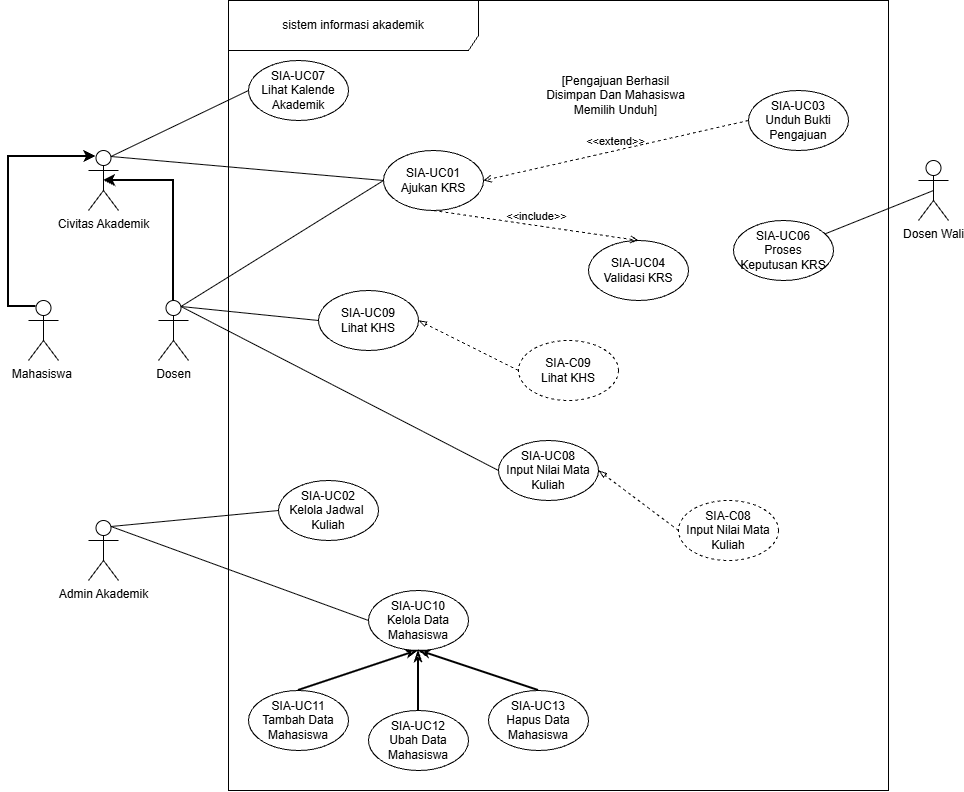

The diagram above was exported from draw.io. Its source (the exported page's mxGraphModel, read from the mxfile embedded in the PNG):
<mxGraphModel dx="1720" dy="520" grid="1" gridSize="10" guides="1" tooltips="1" connect="1" arrows="1" fold="1" page="1" pageScale="1" pageWidth="850" pageHeight="1100" math="0" shadow="0">
  <root>
    <mxCell id="0" />
    <mxCell id="1" parent="0" />
    <mxCell id="zpOT4LhifE_Q8natf494-5" parent="1" style="shape=umlFrame;whiteSpace=wrap;html=1;pointerEvents=0;recursiveResize=0;container=1;collapsible=0;width=250;height=50;" value="sistem informasi akademik" vertex="1">
      <mxGeometry height="790" width="660" x="60" y="30" as="geometry" />
    </mxCell>
    <mxCell id="zpOT4LhifE_Q8natf494-11" parent="zpOT4LhifE_Q8natf494-5" style="ellipse;html=1;whiteSpace=wrap;" value="SIA-UC02&lt;div&gt;Kelola Jadwal&amp;nbsp;&lt;/div&gt;&lt;div&gt;Kuliah&lt;/div&gt;" vertex="1">
      <mxGeometry height="60" width="100" x="50" y="480" as="geometry" />
    </mxCell>
    <mxCell id="zpOT4LhifE_Q8natf494-24" parent="zpOT4LhifE_Q8natf494-5" style="ellipse;html=1;whiteSpace=wrap;" value="SIA-UC10&lt;div&gt;Kelola Data&lt;/div&gt;&lt;div&gt;Mahasiswa&lt;/div&gt;" vertex="1">
      <mxGeometry height="60" width="100" x="140" y="590" as="geometry" />
    </mxCell>
    <mxCell id="zpOT4LhifE_Q8natf494-31" edge="1" parent="zpOT4LhifE_Q8natf494-5" source="zpOT4LhifE_Q8natf494-30" style="rounded=0;orthogonalLoop=1;jettySize=auto;html=1;exitX=0.5;exitY=0;exitDx=0;exitDy=0;entryX=0.5;entryY=1;entryDx=0;entryDy=0;strokeWidth=2;endArrow=classicThin;endFill=0;" target="zpOT4LhifE_Q8natf494-24">
      <mxGeometry relative="1" as="geometry" />
    </mxCell>
    <mxCell id="zpOT4LhifE_Q8natf494-30" parent="zpOT4LhifE_Q8natf494-5" style="ellipse;html=1;whiteSpace=wrap;" value="SIA-UC11&lt;div&gt;Tambah Data Mahasiswa&lt;/div&gt;" vertex="1">
      <mxGeometry height="60" width="100" x="20" y="690" as="geometry" />
    </mxCell>
    <mxCell id="zpOT4LhifE_Q8natf494-32" edge="1" parent="zpOT4LhifE_Q8natf494-5" source="zpOT4LhifE_Q8natf494-29" style="edgeStyle=orthogonalEdgeStyle;rounded=0;orthogonalLoop=1;jettySize=auto;html=1;exitX=0.5;exitY=0;exitDx=0;exitDy=0;entryX=0.5;entryY=1;entryDx=0;entryDy=0;strokeWidth=2;endArrow=classicThin;endFill=0;" target="zpOT4LhifE_Q8natf494-24">
      <mxGeometry relative="1" as="geometry" />
    </mxCell>
    <mxCell id="zpOT4LhifE_Q8natf494-29" parent="zpOT4LhifE_Q8natf494-5" style="ellipse;html=1;whiteSpace=wrap;" value="SIA-UC12&lt;div&gt;Ubah Data&lt;/div&gt;&lt;div&gt;Mahasiswa&lt;/div&gt;" vertex="1">
      <mxGeometry height="60" width="100" x="140" y="710" as="geometry" />
    </mxCell>
    <mxCell id="zpOT4LhifE_Q8natf494-33" edge="1" parent="zpOT4LhifE_Q8natf494-5" source="zpOT4LhifE_Q8natf494-28" style="rounded=0;orthogonalLoop=1;jettySize=auto;html=1;exitX=0.5;exitY=0;exitDx=0;exitDy=0;entryX=0.5;entryY=1;entryDx=0;entryDy=0;strokeWidth=2;endArrow=classicThin;endFill=0;" target="zpOT4LhifE_Q8natf494-24">
      <mxGeometry relative="1" as="geometry" />
    </mxCell>
    <mxCell id="zpOT4LhifE_Q8natf494-28" parent="zpOT4LhifE_Q8natf494-5" style="ellipse;html=1;whiteSpace=wrap;" value="SIA-UC13&lt;div&gt;Hapus Data&lt;/div&gt;&lt;div&gt;Mahasiswa&lt;/div&gt;" vertex="1">
      <mxGeometry height="60" width="100" x="260" y="690" as="geometry" />
    </mxCell>
    <mxCell id="zpOT4LhifE_Q8natf494-36" parent="zpOT4LhifE_Q8natf494-5" style="ellipse;html=1;whiteSpace=wrap;" value="SIA-UC07&lt;div&gt;Lihat Kalende Akademik&lt;/div&gt;" vertex="1">
      <mxGeometry height="60" width="100" x="20" y="60" as="geometry" />
    </mxCell>
    <mxCell id="zpOT4LhifE_Q8natf494-40" parent="zpOT4LhifE_Q8natf494-5" style="ellipse;html=1;whiteSpace=wrap;" value="SIA-UC09&lt;div&gt;Lihat KHS&lt;/div&gt;" vertex="1">
      <mxGeometry height="60" width="100" x="90" y="290" as="geometry" />
    </mxCell>
    <mxCell id="zpOT4LhifE_Q8natf494-49" edge="1" parent="zpOT4LhifE_Q8natf494-5" source="zpOT4LhifE_Q8natf494-42" style="rounded=0;orthogonalLoop=1;jettySize=auto;html=1;exitX=0;exitY=0.5;exitDx=0;exitDy=0;entryX=1;entryY=0.5;entryDx=0;entryDy=0;endArrow=blockThin;endFill=0;dashed=1;" target="zpOT4LhifE_Q8natf494-40">
      <mxGeometry relative="1" as="geometry" />
    </mxCell>
    <mxCell id="zpOT4LhifE_Q8natf494-42" parent="zpOT4LhifE_Q8natf494-5" style="ellipse;html=1;whiteSpace=wrap;dashed=1;" value="SIA-C09&lt;div&gt;Lihat KHS&lt;/div&gt;" vertex="1">
      <mxGeometry height="60" width="100" x="290" y="340" as="geometry" />
    </mxCell>
    <mxCell id="zpOT4LhifE_Q8natf494-43" parent="zpOT4LhifE_Q8natf494-5" style="ellipse;html=1;whiteSpace=wrap;" value="SIA-UC08&lt;div&gt;Input Nilai Mata&lt;/div&gt;&lt;div&gt;Kuliah&lt;/div&gt;" vertex="1">
      <mxGeometry height="60" width="100" x="270" y="440" as="geometry" />
    </mxCell>
    <mxCell id="zpOT4LhifE_Q8natf494-48" edge="1" parent="zpOT4LhifE_Q8natf494-5" source="zpOT4LhifE_Q8natf494-44" style="rounded=0;orthogonalLoop=1;jettySize=auto;html=1;exitX=0;exitY=0.5;exitDx=0;exitDy=0;entryX=1;entryY=0.5;entryDx=0;entryDy=0;endArrow=blockThin;endFill=0;dashed=1;" target="zpOT4LhifE_Q8natf494-43">
      <mxGeometry relative="1" as="geometry" />
    </mxCell>
    <mxCell id="zpOT4LhifE_Q8natf494-44" parent="zpOT4LhifE_Q8natf494-5" style="ellipse;html=1;whiteSpace=wrap;dashed=1;" value="SIA-C08&lt;div&gt;&lt;div&gt;Input Nilai Mata&lt;/div&gt;&lt;div&gt;Kuliah&lt;/div&gt;&lt;/div&gt;" vertex="1">
      <mxGeometry height="60" width="100" x="450" y="500" as="geometry" />
    </mxCell>
    <mxCell id="zpOT4LhifE_Q8natf494-50" parent="zpOT4LhifE_Q8natf494-5" style="ellipse;html=1;whiteSpace=wrap;" value="SIA-UC01&lt;div&gt;Ajukan KRS&lt;/div&gt;" vertex="1">
      <mxGeometry height="60" width="100" x="155" y="150" as="geometry" />
    </mxCell>
    <mxCell id="zpOT4LhifE_Q8natf494-51" parent="zpOT4LhifE_Q8natf494-5" style="ellipse;html=1;whiteSpace=wrap;" value="SIA-UC04&lt;div&gt;Validasi KRS&lt;/div&gt;" vertex="1">
      <mxGeometry height="60" width="100" x="360" y="240" as="geometry" />
    </mxCell>
    <mxCell id="zpOT4LhifE_Q8natf494-54" parent="zpOT4LhifE_Q8natf494-5" style="ellipse;html=1;whiteSpace=wrap;" value="SIA-UC03&lt;div&gt;Unduh Bukti&lt;/div&gt;&lt;div&gt;Pengajuan&lt;/div&gt;" vertex="1">
      <mxGeometry height="60" width="100" x="520" y="90" as="geometry" />
    </mxCell>
    <mxCell id="zpOT4LhifE_Q8natf494-55" parent="zpOT4LhifE_Q8natf494-5" style="ellipse;html=1;whiteSpace=wrap;" value="SIA-UC06&lt;div&gt;Proses Keputusan KRS&lt;/div&gt;" vertex="1">
      <mxGeometry height="60" width="100" x="505" y="220" as="geometry" />
    </mxCell>
    <mxCell id="zpOT4LhifE_Q8natf494-56" edge="1" parent="zpOT4LhifE_Q8natf494-5" source="zpOT4LhifE_Q8natf494-54" style="html=1;verticalAlign=bottom;labelBackgroundColor=none;endArrow=open;endFill=0;dashed=1;rounded=0;exitX=0;exitY=0.5;exitDx=0;exitDy=0;entryX=1;entryY=0.5;entryDx=0;entryDy=0;" target="zpOT4LhifE_Q8natf494-50" value="&amp;lt;&amp;lt;extend&amp;gt;&amp;gt;">
      <mxGeometry relative="1" width="160" as="geometry">
        <mxPoint x="440" y="120" as="sourcePoint" />
        <mxPoint x="480.9230769230767" y="50" as="targetPoint" />
      </mxGeometry>
    </mxCell>
    <mxCell id="zpOT4LhifE_Q8natf494-58" edge="1" parent="zpOT4LhifE_Q8natf494-5" source="zpOT4LhifE_Q8natf494-50" style="html=1;verticalAlign=bottom;labelBackgroundColor=none;endArrow=open;endFill=0;dashed=1;rounded=0;exitX=0.5;exitY=1;exitDx=0;exitDy=0;entryX=0.5;entryY=0;entryDx=0;entryDy=0;" target="zpOT4LhifE_Q8natf494-51" value="&amp;lt;&amp;lt;include&amp;gt;&amp;gt;">
      <mxGeometry relative="1" width="160" as="geometry">
        <mxPoint x="440" y="180" as="sourcePoint" />
        <mxPoint x="600" y="180" as="targetPoint" />
      </mxGeometry>
    </mxCell>
    <mxCell id="zpOT4LhifE_Q8natf494-60" parent="zpOT4LhifE_Q8natf494-5" style="text;html=1;whiteSpace=wrap;strokeColor=none;fillColor=none;align=center;verticalAlign=middle;rounded=0;" value="[Pengajuan Berhasil Disimpan Dan Mahasiswa Memilih Unduh]" vertex="1">
      <mxGeometry height="30" width="155" x="310" y="80" as="geometry" />
    </mxCell>
    <mxCell id="zpOT4LhifE_Q8natf494-34" edge="1" parent="1" source="zpOT4LhifE_Q8natf494-7" style="rounded=0;orthogonalLoop=1;jettySize=auto;html=1;exitX=0.75;exitY=0.1;exitDx=0;exitDy=0;exitPerimeter=0;entryX=0;entryY=0.5;entryDx=0;entryDy=0;startArrow=none;startFill=0;endArrow=none;endFill=0;" target="zpOT4LhifE_Q8natf494-11">
      <mxGeometry relative="1" as="geometry" />
    </mxCell>
    <mxCell id="zpOT4LhifE_Q8natf494-35" edge="1" parent="1" source="zpOT4LhifE_Q8natf494-7" style="rounded=0;orthogonalLoop=1;jettySize=auto;html=1;exitX=0.75;exitY=0.1;exitDx=0;exitDy=0;exitPerimeter=0;entryX=0;entryY=0.5;entryDx=0;entryDy=0;endArrow=none;endFill=0;" target="zpOT4LhifE_Q8natf494-24">
      <mxGeometry relative="1" as="geometry" />
    </mxCell>
    <mxCell id="zpOT4LhifE_Q8natf494-7" parent="1" style="shape=umlActor;verticalLabelPosition=bottom;verticalAlign=top;html=1;" value="Admin Akademik" vertex="1">
      <mxGeometry height="60" width="30" x="-80" y="550" as="geometry" />
    </mxCell>
    <mxCell id="zpOT4LhifE_Q8natf494-38" edge="1" parent="1" source="zpOT4LhifE_Q8natf494-8" style="edgeStyle=orthogonalEdgeStyle;rounded=0;orthogonalLoop=1;jettySize=auto;html=1;exitX=0.25;exitY=0.1;exitDx=0;exitDy=0;exitPerimeter=0;entryX=0.25;entryY=0.1;entryDx=0;entryDy=0;entryPerimeter=0;strokeWidth=2;" target="zpOT4LhifE_Q8natf494-19">
      <mxGeometry relative="1" x="-0.3309" as="geometry">
        <Array as="points">
          <mxPoint x="-160" y="336" />
          <mxPoint x="-160" y="186" />
        </Array>
        <mxPoint x="-150" y="190" as="targetPoint" />
      </mxGeometry>
    </mxCell>
    <mxCell id="zpOT4LhifE_Q8natf494-8" parent="1" style="shape=umlActor;verticalLabelPosition=bottom;verticalAlign=top;html=1;" value="Mahasiswa&amp;nbsp;" vertex="1">
      <mxGeometry height="60" width="30" x="-140" y="330" as="geometry" />
    </mxCell>
    <mxCell id="zpOT4LhifE_Q8natf494-61" edge="1" parent="1" source="zpOT4LhifE_Q8natf494-17" style="rounded=0;orthogonalLoop=1;jettySize=auto;html=1;exitX=0.5;exitY=0.5;exitDx=0;exitDy=0;exitPerimeter=0;endArrow=none;endFill=0;" target="zpOT4LhifE_Q8natf494-55">
      <mxGeometry relative="1" as="geometry" />
    </mxCell>
    <mxCell id="zpOT4LhifE_Q8natf494-17" parent="1" style="shape=umlActor;verticalLabelPosition=bottom;verticalAlign=top;html=1;" value="Dosen Wali" vertex="1">
      <mxGeometry height="60" width="30" x="750" y="190" as="geometry" />
    </mxCell>
    <mxCell id="zpOT4LhifE_Q8natf494-39" edge="1" parent="1" source="zpOT4LhifE_Q8natf494-18" style="edgeStyle=orthogonalEdgeStyle;rounded=0;orthogonalLoop=1;jettySize=auto;html=1;exitX=0.5;exitY=0;exitDx=0;exitDy=0;exitPerimeter=0;entryX=0.5;entryY=0.5;entryDx=0;entryDy=0;entryPerimeter=0;strokeWidth=2;" target="zpOT4LhifE_Q8natf494-19">
      <mxGeometry relative="1" x="0.1158" as="geometry">
        <Array as="points">
          <mxPoint x="5" y="210" />
        </Array>
        <mxPoint x="5.56" y="180" as="targetPoint" />
      </mxGeometry>
    </mxCell>
    <mxCell id="zpOT4LhifE_Q8natf494-45" edge="1" parent="1" source="zpOT4LhifE_Q8natf494-18" style="rounded=0;orthogonalLoop=1;jettySize=auto;html=1;exitX=0.75;exitY=0.1;exitDx=0;exitDy=0;exitPerimeter=0;entryX=0;entryY=0.5;entryDx=0;entryDy=0;endArrow=none;endFill=0;" target="zpOT4LhifE_Q8natf494-40">
      <mxGeometry relative="1" as="geometry" />
    </mxCell>
    <mxCell id="zpOT4LhifE_Q8natf494-46" edge="1" parent="1" source="zpOT4LhifE_Q8natf494-18" style="rounded=0;orthogonalLoop=1;jettySize=auto;html=1;exitX=0.75;exitY=0.1;exitDx=0;exitDy=0;exitPerimeter=0;entryX=0;entryY=0.5;entryDx=0;entryDy=0;endArrow=none;endFill=0;" target="zpOT4LhifE_Q8natf494-43">
      <mxGeometry relative="1" as="geometry" />
    </mxCell>
    <mxCell id="zpOT4LhifE_Q8natf494-52" edge="1" parent="1" source="zpOT4LhifE_Q8natf494-18" style="rounded=0;orthogonalLoop=1;jettySize=auto;html=1;exitX=0.75;exitY=0.1;exitDx=0;exitDy=0;exitPerimeter=0;entryX=0;entryY=0.5;entryDx=0;entryDy=0;endArrow=none;endFill=0;" target="zpOT4LhifE_Q8natf494-50">
      <mxGeometry relative="1" as="geometry" />
    </mxCell>
    <mxCell id="zpOT4LhifE_Q8natf494-18" parent="1" style="shape=umlActor;verticalLabelPosition=bottom;verticalAlign=top;html=1;" value="Dosen" vertex="1">
      <mxGeometry height="60" width="30" x="-10" y="330" as="geometry" />
    </mxCell>
    <mxCell id="zpOT4LhifE_Q8natf494-37" edge="1" parent="1" source="zpOT4LhifE_Q8natf494-19" style="rounded=0;orthogonalLoop=1;jettySize=auto;html=1;entryX=0;entryY=0.5;entryDx=0;entryDy=0;endArrow=none;endFill=0;exitX=0.75;exitY=0.1;exitDx=0;exitDy=0;exitPerimeter=0;" target="zpOT4LhifE_Q8natf494-36">
      <mxGeometry relative="1" as="geometry">
        <mxPoint x="-40" y="150" as="sourcePoint" />
      </mxGeometry>
    </mxCell>
    <mxCell id="zpOT4LhifE_Q8natf494-19" parent="1" style="shape=umlActor;verticalLabelPosition=bottom;verticalAlign=top;html=1;" value="Civitas Akademik" vertex="1">
      <mxGeometry height="60" width="30" x="-80" y="180" as="geometry" />
    </mxCell>
    <mxCell id="zpOT4LhifE_Q8natf494-53" edge="1" parent="1" source="zpOT4LhifE_Q8natf494-50" style="rounded=0;orthogonalLoop=1;jettySize=auto;html=1;exitX=0;exitY=0.5;exitDx=0;exitDy=0;entryX=0.75;entryY=0.1;entryDx=0;entryDy=0;entryPerimeter=0;endArrow=none;endFill=0;" target="zpOT4LhifE_Q8natf494-19">
      <mxGeometry relative="1" as="geometry" />
    </mxCell>
  </root>
</mxGraphModel>